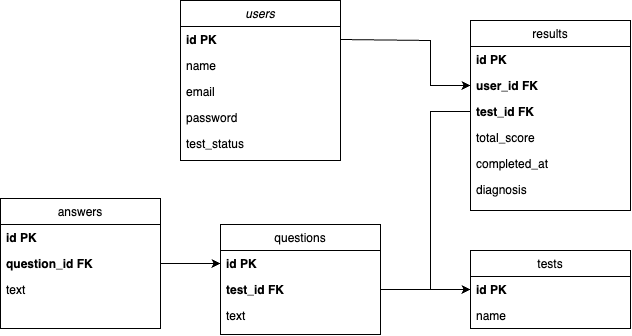

The diagram above was exported from draw.io. Its source (the exported page's mxGraphModel, read from the mxfile embedded in the PNG):
<mxGraphModel dx="855" dy="619" grid="1" gridSize="10" guides="1" tooltips="1" connect="1" arrows="1" fold="1" page="1" pageScale="1" pageWidth="827" pageHeight="1169" math="0" shadow="0">
  <root>
    <mxCell id="WIyWlLk6GJQsqaUBKTNV-0" />
    <mxCell id="WIyWlLk6GJQsqaUBKTNV-1" parent="WIyWlLk6GJQsqaUBKTNV-0" />
    <mxCell id="zkfFHV4jXpPFQw0GAbJ--0" value="users" style="swimlane;fontStyle=2;align=center;verticalAlign=top;childLayout=stackLayout;horizontal=1;startSize=26;horizontalStack=0;resizeParent=1;resizeLast=0;collapsible=1;marginBottom=0;rounded=0;shadow=0;strokeWidth=1;" parent="WIyWlLk6GJQsqaUBKTNV-1" vertex="1">
      <mxGeometry x="230" y="100" width="160" height="160" as="geometry">
        <mxRectangle x="230" y="140" width="160" height="26" as="alternateBounds" />
      </mxGeometry>
    </mxCell>
    <mxCell id="zkfFHV4jXpPFQw0GAbJ--1" value="id PK" style="text;align=left;verticalAlign=top;spacingLeft=4;spacingRight=4;overflow=hidden;rotatable=0;points=[[0,0.5],[1,0.5]];portConstraint=eastwest;fontStyle=1" parent="zkfFHV4jXpPFQw0GAbJ--0" vertex="1">
      <mxGeometry y="26" width="160" height="26" as="geometry" />
    </mxCell>
    <mxCell id="zkfFHV4jXpPFQw0GAbJ--2" value="name" style="text;align=left;verticalAlign=top;spacingLeft=4;spacingRight=4;overflow=hidden;rotatable=0;points=[[0,0.5],[1,0.5]];portConstraint=eastwest;rounded=0;shadow=0;html=0;" parent="zkfFHV4jXpPFQw0GAbJ--0" vertex="1">
      <mxGeometry y="52" width="160" height="26" as="geometry" />
    </mxCell>
    <mxCell id="zkfFHV4jXpPFQw0GAbJ--3" value="email" style="text;align=left;verticalAlign=top;spacingLeft=4;spacingRight=4;overflow=hidden;rotatable=0;points=[[0,0.5],[1,0.5]];portConstraint=eastwest;rounded=0;shadow=0;html=0;" parent="zkfFHV4jXpPFQw0GAbJ--0" vertex="1">
      <mxGeometry y="78" width="160" height="26" as="geometry" />
    </mxCell>
    <mxCell id="zkfFHV4jXpPFQw0GAbJ--5" value="password" style="text;align=left;verticalAlign=top;spacingLeft=4;spacingRight=4;overflow=hidden;rotatable=0;points=[[0,0.5],[1,0.5]];portConstraint=eastwest;" parent="zkfFHV4jXpPFQw0GAbJ--0" vertex="1">
      <mxGeometry y="104" width="160" height="26" as="geometry" />
    </mxCell>
    <mxCell id="aB5BAPdVGklLvR39JcS1-3" value="test_status" style="text;align=left;verticalAlign=top;spacingLeft=4;spacingRight=4;overflow=hidden;rotatable=0;points=[[0,0.5],[1,0.5]];portConstraint=eastwest;" vertex="1" parent="zkfFHV4jXpPFQw0GAbJ--0">
      <mxGeometry y="130" width="160" height="26" as="geometry" />
    </mxCell>
    <mxCell id="zkfFHV4jXpPFQw0GAbJ--6" value="questions" style="swimlane;fontStyle=0;align=center;verticalAlign=top;childLayout=stackLayout;horizontal=1;startSize=26;horizontalStack=0;resizeParent=1;resizeLast=0;collapsible=1;marginBottom=0;rounded=0;shadow=0;strokeWidth=1;" parent="WIyWlLk6GJQsqaUBKTNV-1" vertex="1">
      <mxGeometry x="270" y="324" width="160" height="110" as="geometry">
        <mxRectangle x="130" y="380" width="160" height="26" as="alternateBounds" />
      </mxGeometry>
    </mxCell>
    <mxCell id="zkfFHV4jXpPFQw0GAbJ--7" value="id PK" style="text;align=left;verticalAlign=top;spacingLeft=4;spacingRight=4;overflow=hidden;rotatable=0;points=[[0,0.5],[1,0.5]];portConstraint=eastwest;fontStyle=1" parent="zkfFHV4jXpPFQw0GAbJ--6" vertex="1">
      <mxGeometry y="26" width="160" height="26" as="geometry" />
    </mxCell>
    <mxCell id="zkfFHV4jXpPFQw0GAbJ--8" value="test_id FK" style="text;align=left;verticalAlign=top;spacingLeft=4;spacingRight=4;overflow=hidden;rotatable=0;points=[[0,0.5],[1,0.5]];portConstraint=eastwest;rounded=0;shadow=0;html=0;fontStyle=1" parent="zkfFHV4jXpPFQw0GAbJ--6" vertex="1">
      <mxGeometry y="52" width="160" height="26" as="geometry" />
    </mxCell>
    <mxCell id="zkfFHV4jXpPFQw0GAbJ--10" value="text" style="text;align=left;verticalAlign=top;spacingLeft=4;spacingRight=4;overflow=hidden;rotatable=0;points=[[0,0.5],[1,0.5]];portConstraint=eastwest;fontStyle=0" parent="zkfFHV4jXpPFQw0GAbJ--6" vertex="1">
      <mxGeometry y="78" width="160" height="26" as="geometry" />
    </mxCell>
    <mxCell id="zkfFHV4jXpPFQw0GAbJ--13" value="tests" style="swimlane;fontStyle=0;align=center;verticalAlign=top;childLayout=stackLayout;horizontal=1;startSize=26;horizontalStack=0;resizeParent=1;resizeLast=0;collapsible=1;marginBottom=0;rounded=0;shadow=0;strokeWidth=1;" parent="WIyWlLk6GJQsqaUBKTNV-1" vertex="1">
      <mxGeometry x="520" y="350" width="160" height="78" as="geometry">
        <mxRectangle x="340" y="380" width="170" height="26" as="alternateBounds" />
      </mxGeometry>
    </mxCell>
    <mxCell id="zkfFHV4jXpPFQw0GAbJ--14" value="id PK" style="text;align=left;verticalAlign=top;spacingLeft=4;spacingRight=4;overflow=hidden;rotatable=0;points=[[0,0.5],[1,0.5]];portConstraint=eastwest;fontStyle=1" parent="zkfFHV4jXpPFQw0GAbJ--13" vertex="1">
      <mxGeometry y="26" width="160" height="26" as="geometry" />
    </mxCell>
    <mxCell id="aB5BAPdVGklLvR39JcS1-4" value="name" style="text;align=left;verticalAlign=top;spacingLeft=4;spacingRight=4;overflow=hidden;rotatable=0;points=[[0,0.5],[1,0.5]];portConstraint=eastwest;" vertex="1" parent="zkfFHV4jXpPFQw0GAbJ--13">
      <mxGeometry y="52" width="160" height="26" as="geometry" />
    </mxCell>
    <mxCell id="zkfFHV4jXpPFQw0GAbJ--17" value="results" style="swimlane;fontStyle=0;align=center;verticalAlign=top;childLayout=stackLayout;horizontal=1;startSize=26;horizontalStack=0;resizeParent=1;resizeLast=0;collapsible=1;marginBottom=0;rounded=0;shadow=0;strokeWidth=1;" parent="WIyWlLk6GJQsqaUBKTNV-1" vertex="1">
      <mxGeometry x="520" y="120" width="160" height="190" as="geometry">
        <mxRectangle x="550" y="140" width="160" height="26" as="alternateBounds" />
      </mxGeometry>
    </mxCell>
    <mxCell id="zkfFHV4jXpPFQw0GAbJ--18" value="id PK" style="text;align=left;verticalAlign=top;spacingLeft=4;spacingRight=4;overflow=hidden;rotatable=0;points=[[0,0.5],[1,0.5]];portConstraint=eastwest;fontStyle=1" parent="zkfFHV4jXpPFQw0GAbJ--17" vertex="1">
      <mxGeometry y="26" width="160" height="26" as="geometry" />
    </mxCell>
    <mxCell id="zkfFHV4jXpPFQw0GAbJ--19" value="user_id FK" style="text;align=left;verticalAlign=top;spacingLeft=4;spacingRight=4;overflow=hidden;rotatable=0;points=[[0,0.5],[1,0.5]];portConstraint=eastwest;rounded=0;shadow=0;html=0;fontStyle=1" parent="zkfFHV4jXpPFQw0GAbJ--17" vertex="1">
      <mxGeometry y="52" width="160" height="26" as="geometry" />
    </mxCell>
    <mxCell id="zkfFHV4jXpPFQw0GAbJ--20" value="test_id FK" style="text;align=left;verticalAlign=top;spacingLeft=4;spacingRight=4;overflow=hidden;rotatable=0;points=[[0,0.5],[1,0.5]];portConstraint=eastwest;rounded=0;shadow=0;html=0;fontStyle=1" parent="zkfFHV4jXpPFQw0GAbJ--17" vertex="1">
      <mxGeometry y="78" width="160" height="26" as="geometry" />
    </mxCell>
    <mxCell id="zkfFHV4jXpPFQw0GAbJ--21" value="total_score" style="text;align=left;verticalAlign=top;spacingLeft=4;spacingRight=4;overflow=hidden;rotatable=0;points=[[0,0.5],[1,0.5]];portConstraint=eastwest;rounded=0;shadow=0;html=0;" parent="zkfFHV4jXpPFQw0GAbJ--17" vertex="1">
      <mxGeometry y="104" width="160" height="26" as="geometry" />
    </mxCell>
    <mxCell id="zkfFHV4jXpPFQw0GAbJ--22" value="completed_at" style="text;align=left;verticalAlign=top;spacingLeft=4;spacingRight=4;overflow=hidden;rotatable=0;points=[[0,0.5],[1,0.5]];portConstraint=eastwest;rounded=0;shadow=0;html=0;" parent="zkfFHV4jXpPFQw0GAbJ--17" vertex="1">
      <mxGeometry y="130" width="160" height="26" as="geometry" />
    </mxCell>
    <mxCell id="zkfFHV4jXpPFQw0GAbJ--24" value="diagnosis" style="text;align=left;verticalAlign=top;spacingLeft=4;spacingRight=4;overflow=hidden;rotatable=0;points=[[0,0.5],[1,0.5]];portConstraint=eastwest;" parent="zkfFHV4jXpPFQw0GAbJ--17" vertex="1">
      <mxGeometry y="156" width="160" height="26" as="geometry" />
    </mxCell>
    <mxCell id="aB5BAPdVGklLvR39JcS1-6" value="answers" style="swimlane;fontStyle=0;align=center;verticalAlign=top;childLayout=stackLayout;horizontal=1;startSize=26;horizontalStack=0;resizeParent=1;resizeLast=0;collapsible=1;marginBottom=0;rounded=0;shadow=0;strokeWidth=1;" vertex="1" parent="WIyWlLk6GJQsqaUBKTNV-1">
      <mxGeometry x="50" y="298" width="160" height="130" as="geometry">
        <mxRectangle x="130" y="380" width="160" height="26" as="alternateBounds" />
      </mxGeometry>
    </mxCell>
    <mxCell id="aB5BAPdVGklLvR39JcS1-7" value="id PK" style="text;align=left;verticalAlign=top;spacingLeft=4;spacingRight=4;overflow=hidden;rotatable=0;points=[[0,0.5],[1,0.5]];portConstraint=eastwest;fontStyle=1" vertex="1" parent="aB5BAPdVGklLvR39JcS1-6">
      <mxGeometry y="26" width="160" height="26" as="geometry" />
    </mxCell>
    <mxCell id="aB5BAPdVGklLvR39JcS1-8" value="question_id FK" style="text;align=left;verticalAlign=top;spacingLeft=4;spacingRight=4;overflow=hidden;rotatable=0;points=[[0,0.5],[1,0.5]];portConstraint=eastwest;rounded=0;shadow=0;html=0;fontStyle=1" vertex="1" parent="aB5BAPdVGklLvR39JcS1-6">
      <mxGeometry y="52" width="160" height="26" as="geometry" />
    </mxCell>
    <mxCell id="aB5BAPdVGklLvR39JcS1-9" value="text" style="text;align=left;verticalAlign=top;spacingLeft=4;spacingRight=4;overflow=hidden;rotatable=0;points=[[0,0.5],[1,0.5]];portConstraint=eastwest;fontStyle=0" vertex="1" parent="aB5BAPdVGklLvR39JcS1-6">
      <mxGeometry y="78" width="160" height="26" as="geometry" />
    </mxCell>
    <mxCell id="aB5BAPdVGklLvR39JcS1-11" value="" style="endArrow=classic;html=1;rounded=0;exitX=1;exitY=0.5;exitDx=0;exitDy=0;entryX=0;entryY=0.5;entryDx=0;entryDy=0;" edge="1" parent="WIyWlLk6GJQsqaUBKTNV-1" source="aB5BAPdVGklLvR39JcS1-8" target="zkfFHV4jXpPFQw0GAbJ--7">
      <mxGeometry width="50" height="50" relative="1" as="geometry">
        <mxPoint x="340" y="360" as="sourcePoint" />
        <mxPoint x="390" y="310" as="targetPoint" />
      </mxGeometry>
    </mxCell>
    <mxCell id="aB5BAPdVGklLvR39JcS1-12" value="" style="endArrow=classic;html=1;rounded=0;exitX=1;exitY=0.5;exitDx=0;exitDy=0;entryX=0;entryY=0.5;entryDx=0;entryDy=0;" edge="1" parent="WIyWlLk6GJQsqaUBKTNV-1" source="zkfFHV4jXpPFQw0GAbJ--8" target="zkfFHV4jXpPFQw0GAbJ--14">
      <mxGeometry width="50" height="50" relative="1" as="geometry">
        <mxPoint x="340" y="360" as="sourcePoint" />
        <mxPoint x="390" y="310" as="targetPoint" />
      </mxGeometry>
    </mxCell>
    <mxCell id="aB5BAPdVGklLvR39JcS1-13" value="" style="endArrow=classic;html=1;rounded=0;exitX=0;exitY=0.5;exitDx=0;exitDy=0;entryX=0;entryY=0.5;entryDx=0;entryDy=0;" edge="1" parent="WIyWlLk6GJQsqaUBKTNV-1" source="zkfFHV4jXpPFQw0GAbJ--20" target="zkfFHV4jXpPFQw0GAbJ--14">
      <mxGeometry width="50" height="50" relative="1" as="geometry">
        <mxPoint x="340" y="390" as="sourcePoint" />
        <mxPoint x="390" y="340" as="targetPoint" />
        <Array as="points">
          <mxPoint x="480" y="211" />
          <mxPoint x="480" y="389" />
        </Array>
      </mxGeometry>
    </mxCell>
    <mxCell id="aB5BAPdVGklLvR39JcS1-15" value="" style="endArrow=classic;html=1;rounded=0;exitX=1;exitY=0.5;exitDx=0;exitDy=0;entryX=0;entryY=0.5;entryDx=0;entryDy=0;" edge="1" parent="WIyWlLk6GJQsqaUBKTNV-1" source="zkfFHV4jXpPFQw0GAbJ--1" target="zkfFHV4jXpPFQw0GAbJ--19">
      <mxGeometry width="50" height="50" relative="1" as="geometry">
        <mxPoint x="400" y="310" as="sourcePoint" />
        <mxPoint x="450" y="260" as="targetPoint" />
        <Array as="points">
          <mxPoint x="480" y="140" />
          <mxPoint x="480" y="185" />
        </Array>
      </mxGeometry>
    </mxCell>
  </root>
</mxGraphModel>